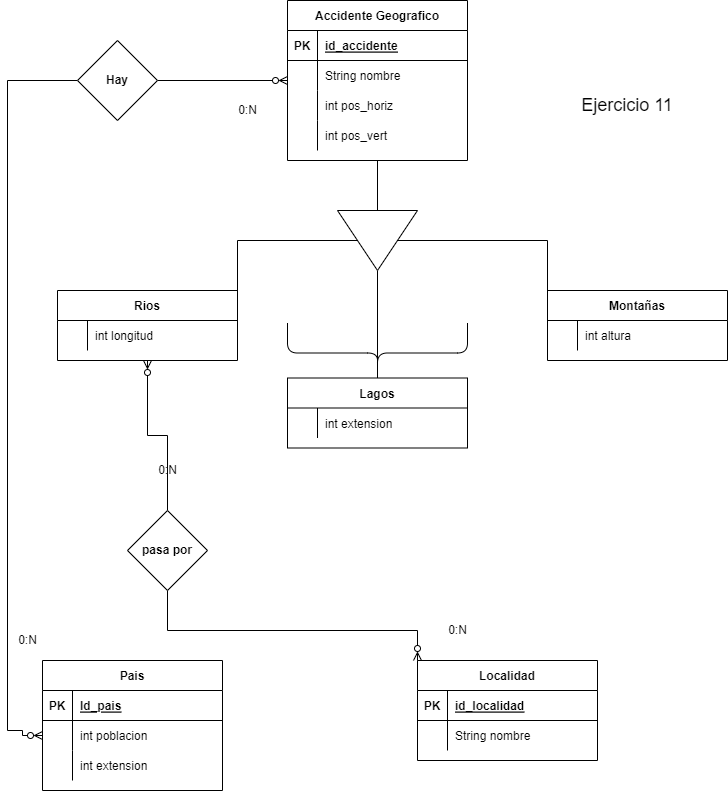

The diagram above was exported from draw.io. Its source (the exported page's mxGraphModel, read from the mxfile embedded in the PNG):
<mxGraphModel dx="1422" dy="705" grid="1" gridSize="10" guides="1" tooltips="1" connect="1" arrows="1" fold="1" page="1" pageScale="1" pageWidth="827" pageHeight="1169" math="0" shadow="0">
  <root>
    <mxCell id="0" />
    <mxCell id="1" parent="0" />
    <mxCell id="-2OOa4zjtxwh42QzZyv4-54" style="edgeStyle=orthogonalEdgeStyle;rounded=0;orthogonalLoop=1;jettySize=auto;html=1;entryX=0;entryY=0.5;entryDx=0;entryDy=0;startArrow=none;startFill=0;endArrow=none;endFill=0;" parent="1" source="-2OOa4zjtxwh42QzZyv4-1" target="-2OOa4zjtxwh42QzZyv4-53" edge="1">
      <mxGeometry relative="1" as="geometry" />
    </mxCell>
    <mxCell id="-2OOa4zjtxwh42QzZyv4-73" value="" style="edgeStyle=orthogonalEdgeStyle;rounded=0;orthogonalLoop=1;jettySize=auto;html=1;startArrow=ERzeroToMany;startFill=0;endArrow=none;endFill=0;" parent="1" source="-2OOa4zjtxwh42QzZyv4-1" target="-2OOa4zjtxwh42QzZyv4-72" edge="1">
      <mxGeometry relative="1" as="geometry" />
    </mxCell>
    <mxCell id="-2OOa4zjtxwh42QzZyv4-1" value="Accidente Geografico" style="shape=table;startSize=30;container=1;collapsible=1;childLayout=tableLayout;fixedRows=1;rowLines=0;fontStyle=1;align=center;resizeLast=1;" parent="1" vertex="1">
      <mxGeometry x="340" y="40" width="180" height="160" as="geometry" />
    </mxCell>
    <mxCell id="-2OOa4zjtxwh42QzZyv4-2" value="" style="shape=tableRow;horizontal=0;startSize=0;swimlaneHead=0;swimlaneBody=0;fillColor=none;collapsible=0;dropTarget=0;points=[[0,0.5],[1,0.5]];portConstraint=eastwest;top=0;left=0;right=0;bottom=1;" parent="-2OOa4zjtxwh42QzZyv4-1" vertex="1">
      <mxGeometry y="30" width="180" height="30" as="geometry" />
    </mxCell>
    <mxCell id="-2OOa4zjtxwh42QzZyv4-3" value="PK" style="shape=partialRectangle;connectable=0;fillColor=none;top=0;left=0;bottom=0;right=0;fontStyle=1;overflow=hidden;" parent="-2OOa4zjtxwh42QzZyv4-2" vertex="1">
      <mxGeometry width="30" height="30" as="geometry">
        <mxRectangle width="30" height="30" as="alternateBounds" />
      </mxGeometry>
    </mxCell>
    <mxCell id="-2OOa4zjtxwh42QzZyv4-4" value="id_accidente" style="shape=partialRectangle;connectable=0;fillColor=none;top=0;left=0;bottom=0;right=0;align=left;spacingLeft=6;fontStyle=5;overflow=hidden;" parent="-2OOa4zjtxwh42QzZyv4-2" vertex="1">
      <mxGeometry x="30" width="150" height="30" as="geometry">
        <mxRectangle width="150" height="30" as="alternateBounds" />
      </mxGeometry>
    </mxCell>
    <mxCell id="-2OOa4zjtxwh42QzZyv4-5" value="" style="shape=tableRow;horizontal=0;startSize=0;swimlaneHead=0;swimlaneBody=0;fillColor=none;collapsible=0;dropTarget=0;points=[[0,0.5],[1,0.5]];portConstraint=eastwest;top=0;left=0;right=0;bottom=0;" parent="-2OOa4zjtxwh42QzZyv4-1" vertex="1">
      <mxGeometry y="60" width="180" height="30" as="geometry" />
    </mxCell>
    <mxCell id="-2OOa4zjtxwh42QzZyv4-6" value="" style="shape=partialRectangle;connectable=0;fillColor=none;top=0;left=0;bottom=0;right=0;editable=1;overflow=hidden;" parent="-2OOa4zjtxwh42QzZyv4-5" vertex="1">
      <mxGeometry width="30" height="30" as="geometry">
        <mxRectangle width="30" height="30" as="alternateBounds" />
      </mxGeometry>
    </mxCell>
    <mxCell id="-2OOa4zjtxwh42QzZyv4-7" value="String nombre" style="shape=partialRectangle;connectable=0;fillColor=none;top=0;left=0;bottom=0;right=0;align=left;spacingLeft=6;overflow=hidden;" parent="-2OOa4zjtxwh42QzZyv4-5" vertex="1">
      <mxGeometry x="30" width="150" height="30" as="geometry">
        <mxRectangle width="150" height="30" as="alternateBounds" />
      </mxGeometry>
    </mxCell>
    <mxCell id="-2OOa4zjtxwh42QzZyv4-8" value="" style="shape=tableRow;horizontal=0;startSize=0;swimlaneHead=0;swimlaneBody=0;fillColor=none;collapsible=0;dropTarget=0;points=[[0,0.5],[1,0.5]];portConstraint=eastwest;top=0;left=0;right=0;bottom=0;" parent="-2OOa4zjtxwh42QzZyv4-1" vertex="1">
      <mxGeometry y="90" width="180" height="30" as="geometry" />
    </mxCell>
    <mxCell id="-2OOa4zjtxwh42QzZyv4-9" value="" style="shape=partialRectangle;connectable=0;fillColor=none;top=0;left=0;bottom=0;right=0;editable=1;overflow=hidden;" parent="-2OOa4zjtxwh42QzZyv4-8" vertex="1">
      <mxGeometry width="30" height="30" as="geometry">
        <mxRectangle width="30" height="30" as="alternateBounds" />
      </mxGeometry>
    </mxCell>
    <mxCell id="-2OOa4zjtxwh42QzZyv4-10" value="int pos_horiz" style="shape=partialRectangle;connectable=0;fillColor=none;top=0;left=0;bottom=0;right=0;align=left;spacingLeft=6;overflow=hidden;" parent="-2OOa4zjtxwh42QzZyv4-8" vertex="1">
      <mxGeometry x="30" width="150" height="30" as="geometry">
        <mxRectangle width="150" height="30" as="alternateBounds" />
      </mxGeometry>
    </mxCell>
    <mxCell id="-2OOa4zjtxwh42QzZyv4-11" value="" style="shape=tableRow;horizontal=0;startSize=0;swimlaneHead=0;swimlaneBody=0;fillColor=none;collapsible=0;dropTarget=0;points=[[0,0.5],[1,0.5]];portConstraint=eastwest;top=0;left=0;right=0;bottom=0;" parent="-2OOa4zjtxwh42QzZyv4-1" vertex="1">
      <mxGeometry y="120" width="180" height="30" as="geometry" />
    </mxCell>
    <mxCell id="-2OOa4zjtxwh42QzZyv4-12" value="" style="shape=partialRectangle;connectable=0;fillColor=none;top=0;left=0;bottom=0;right=0;editable=1;overflow=hidden;" parent="-2OOa4zjtxwh42QzZyv4-11" vertex="1">
      <mxGeometry width="30" height="30" as="geometry">
        <mxRectangle width="30" height="30" as="alternateBounds" />
      </mxGeometry>
    </mxCell>
    <mxCell id="-2OOa4zjtxwh42QzZyv4-13" value="int pos_vert" style="shape=partialRectangle;connectable=0;fillColor=none;top=0;left=0;bottom=0;right=0;align=left;spacingLeft=6;overflow=hidden;" parent="-2OOa4zjtxwh42QzZyv4-11" vertex="1">
      <mxGeometry x="30" width="150" height="30" as="geometry">
        <mxRectangle width="150" height="30" as="alternateBounds" />
      </mxGeometry>
    </mxCell>
    <mxCell id="-2OOa4zjtxwh42QzZyv4-92" value="" style="edgeStyle=orthogonalEdgeStyle;rounded=0;orthogonalLoop=1;jettySize=auto;html=1;startArrow=ERzeroToMany;startFill=0;endArrow=none;endFill=0;" parent="1" source="-2OOa4zjtxwh42QzZyv4-14" target="-2OOa4zjtxwh42QzZyv4-91" edge="1">
      <mxGeometry relative="1" as="geometry" />
    </mxCell>
    <mxCell id="-2OOa4zjtxwh42QzZyv4-14" value="Rios" style="shape=table;startSize=30;container=1;collapsible=1;childLayout=tableLayout;fixedRows=1;rowLines=0;fontStyle=1;align=center;resizeLast=1;" parent="1" vertex="1">
      <mxGeometry x="110" y="330" width="180" height="70" as="geometry" />
    </mxCell>
    <mxCell id="-2OOa4zjtxwh42QzZyv4-18" value="" style="shape=tableRow;horizontal=0;startSize=0;swimlaneHead=0;swimlaneBody=0;fillColor=none;collapsible=0;dropTarget=0;points=[[0,0.5],[1,0.5]];portConstraint=eastwest;top=0;left=0;right=0;bottom=0;" parent="-2OOa4zjtxwh42QzZyv4-14" vertex="1">
      <mxGeometry y="30" width="180" height="30" as="geometry" />
    </mxCell>
    <mxCell id="-2OOa4zjtxwh42QzZyv4-19" value="" style="shape=partialRectangle;connectable=0;fillColor=none;top=0;left=0;bottom=0;right=0;editable=1;overflow=hidden;" parent="-2OOa4zjtxwh42QzZyv4-18" vertex="1">
      <mxGeometry width="30" height="30" as="geometry">
        <mxRectangle width="30" height="30" as="alternateBounds" />
      </mxGeometry>
    </mxCell>
    <mxCell id="-2OOa4zjtxwh42QzZyv4-20" value="int longitud" style="shape=partialRectangle;connectable=0;fillColor=none;top=0;left=0;bottom=0;right=0;align=left;spacingLeft=6;overflow=hidden;" parent="-2OOa4zjtxwh42QzZyv4-18" vertex="1">
      <mxGeometry x="30" width="150" height="30" as="geometry">
        <mxRectangle width="150" height="30" as="alternateBounds" />
      </mxGeometry>
    </mxCell>
    <mxCell id="-2OOa4zjtxwh42QzZyv4-27" value="Lagos" style="shape=table;startSize=30;container=1;collapsible=1;childLayout=tableLayout;fixedRows=1;rowLines=0;fontStyle=1;align=center;resizeLast=1;" parent="1" vertex="1">
      <mxGeometry x="340" y="417.5" width="180" height="70" as="geometry" />
    </mxCell>
    <mxCell id="-2OOa4zjtxwh42QzZyv4-31" value="" style="shape=tableRow;horizontal=0;startSize=0;swimlaneHead=0;swimlaneBody=0;fillColor=none;collapsible=0;dropTarget=0;points=[[0,0.5],[1,0.5]];portConstraint=eastwest;top=0;left=0;right=0;bottom=0;" parent="-2OOa4zjtxwh42QzZyv4-27" vertex="1">
      <mxGeometry y="30" width="180" height="30" as="geometry" />
    </mxCell>
    <mxCell id="-2OOa4zjtxwh42QzZyv4-32" value="" style="shape=partialRectangle;connectable=0;fillColor=none;top=0;left=0;bottom=0;right=0;editable=1;overflow=hidden;" parent="-2OOa4zjtxwh42QzZyv4-31" vertex="1">
      <mxGeometry width="30" height="30" as="geometry">
        <mxRectangle width="30" height="30" as="alternateBounds" />
      </mxGeometry>
    </mxCell>
    <mxCell id="-2OOa4zjtxwh42QzZyv4-33" value="int extension" style="shape=partialRectangle;connectable=0;fillColor=none;top=0;left=0;bottom=0;right=0;align=left;spacingLeft=6;overflow=hidden;" parent="-2OOa4zjtxwh42QzZyv4-31" vertex="1">
      <mxGeometry x="30" width="150" height="30" as="geometry">
        <mxRectangle width="150" height="30" as="alternateBounds" />
      </mxGeometry>
    </mxCell>
    <mxCell id="-2OOa4zjtxwh42QzZyv4-40" value="Montañas" style="shape=table;startSize=30;container=1;collapsible=1;childLayout=tableLayout;fixedRows=1;rowLines=0;fontStyle=1;align=center;resizeLast=1;" parent="1" vertex="1">
      <mxGeometry x="600" y="330" width="180" height="70" as="geometry" />
    </mxCell>
    <mxCell id="-2OOa4zjtxwh42QzZyv4-44" value="" style="shape=tableRow;horizontal=0;startSize=0;swimlaneHead=0;swimlaneBody=0;fillColor=none;collapsible=0;dropTarget=0;points=[[0,0.5],[1,0.5]];portConstraint=eastwest;top=0;left=0;right=0;bottom=0;" parent="-2OOa4zjtxwh42QzZyv4-40" vertex="1">
      <mxGeometry y="30" width="180" height="30" as="geometry" />
    </mxCell>
    <mxCell id="-2OOa4zjtxwh42QzZyv4-45" value="" style="shape=partialRectangle;connectable=0;fillColor=none;top=0;left=0;bottom=0;right=0;editable=1;overflow=hidden;" parent="-2OOa4zjtxwh42QzZyv4-44" vertex="1">
      <mxGeometry width="30" height="30" as="geometry">
        <mxRectangle width="30" height="30" as="alternateBounds" />
      </mxGeometry>
    </mxCell>
    <mxCell id="-2OOa4zjtxwh42QzZyv4-46" value="int altura" style="shape=partialRectangle;connectable=0;fillColor=none;top=0;left=0;bottom=0;right=0;align=left;spacingLeft=6;overflow=hidden;" parent="-2OOa4zjtxwh42QzZyv4-44" vertex="1">
      <mxGeometry x="30" width="150" height="30" as="geometry">
        <mxRectangle width="150" height="30" as="alternateBounds" />
      </mxGeometry>
    </mxCell>
    <mxCell id="-2OOa4zjtxwh42QzZyv4-55" style="edgeStyle=orthogonalEdgeStyle;rounded=0;orthogonalLoop=1;jettySize=auto;html=1;entryX=0;entryY=0.5;entryDx=0;entryDy=0;startArrow=none;startFill=0;endArrow=none;endFill=0;" parent="1" source="-2OOa4zjtxwh42QzZyv4-53" edge="1">
      <mxGeometry relative="1" as="geometry">
        <mxPoint x="600" y="375" as="targetPoint" />
      </mxGeometry>
    </mxCell>
    <mxCell id="-2OOa4zjtxwh42QzZyv4-56" style="edgeStyle=orthogonalEdgeStyle;rounded=0;orthogonalLoop=1;jettySize=auto;html=1;entryX=1;entryY=0.5;entryDx=0;entryDy=0;startArrow=none;startFill=0;endArrow=none;endFill=0;" parent="1" source="-2OOa4zjtxwh42QzZyv4-53" edge="1">
      <mxGeometry relative="1" as="geometry">
        <mxPoint x="290" y="375" as="targetPoint" />
      </mxGeometry>
    </mxCell>
    <mxCell id="-2OOa4zjtxwh42QzZyv4-57" style="edgeStyle=orthogonalEdgeStyle;rounded=0;orthogonalLoop=1;jettySize=auto;html=1;entryX=0.5;entryY=0;entryDx=0;entryDy=0;startArrow=none;startFill=0;endArrow=none;endFill=0;" parent="1" source="-2OOa4zjtxwh42QzZyv4-53" target="-2OOa4zjtxwh42QzZyv4-27" edge="1">
      <mxGeometry relative="1" as="geometry" />
    </mxCell>
    <mxCell id="-2OOa4zjtxwh42QzZyv4-53" value="" style="triangle;whiteSpace=wrap;html=1;direction=south;" parent="1" vertex="1">
      <mxGeometry x="390" y="250" width="80" height="60" as="geometry" />
    </mxCell>
    <mxCell id="-2OOa4zjtxwh42QzZyv4-58" value="" style="shape=curlyBracket;whiteSpace=wrap;html=1;rounded=1;flipH=1;direction=north;size=0.45454545454545453;" parent="1" vertex="1">
      <mxGeometry x="340" y="362.5" width="180" height="55" as="geometry" />
    </mxCell>
    <mxCell id="-2OOa4zjtxwh42QzZyv4-59" value="Pais" style="shape=table;startSize=30;container=1;collapsible=1;childLayout=tableLayout;fixedRows=1;rowLines=0;fontStyle=1;align=center;resizeLast=1;" parent="1" vertex="1">
      <mxGeometry x="95" y="700" width="180" height="130" as="geometry" />
    </mxCell>
    <mxCell id="-2OOa4zjtxwh42QzZyv4-60" value="" style="shape=tableRow;horizontal=0;startSize=0;swimlaneHead=0;swimlaneBody=0;fillColor=none;collapsible=0;dropTarget=0;points=[[0,0.5],[1,0.5]];portConstraint=eastwest;top=0;left=0;right=0;bottom=1;" parent="-2OOa4zjtxwh42QzZyv4-59" vertex="1">
      <mxGeometry y="30" width="180" height="30" as="geometry" />
    </mxCell>
    <mxCell id="-2OOa4zjtxwh42QzZyv4-61" value="PK" style="shape=partialRectangle;connectable=0;fillColor=none;top=0;left=0;bottom=0;right=0;fontStyle=1;overflow=hidden;" parent="-2OOa4zjtxwh42QzZyv4-60" vertex="1">
      <mxGeometry width="30" height="30" as="geometry">
        <mxRectangle width="30" height="30" as="alternateBounds" />
      </mxGeometry>
    </mxCell>
    <mxCell id="-2OOa4zjtxwh42QzZyv4-62" value="Id_pais" style="shape=partialRectangle;connectable=0;fillColor=none;top=0;left=0;bottom=0;right=0;align=left;spacingLeft=6;fontStyle=5;overflow=hidden;" parent="-2OOa4zjtxwh42QzZyv4-60" vertex="1">
      <mxGeometry x="30" width="150" height="30" as="geometry">
        <mxRectangle width="150" height="30" as="alternateBounds" />
      </mxGeometry>
    </mxCell>
    <mxCell id="-2OOa4zjtxwh42QzZyv4-63" value="" style="shape=tableRow;horizontal=0;startSize=0;swimlaneHead=0;swimlaneBody=0;fillColor=none;collapsible=0;dropTarget=0;points=[[0,0.5],[1,0.5]];portConstraint=eastwest;top=0;left=0;right=0;bottom=0;" parent="-2OOa4zjtxwh42QzZyv4-59" vertex="1">
      <mxGeometry y="60" width="180" height="30" as="geometry" />
    </mxCell>
    <mxCell id="-2OOa4zjtxwh42QzZyv4-64" value="" style="shape=partialRectangle;connectable=0;fillColor=none;top=0;left=0;bottom=0;right=0;editable=1;overflow=hidden;" parent="-2OOa4zjtxwh42QzZyv4-63" vertex="1">
      <mxGeometry width="30" height="30" as="geometry">
        <mxRectangle width="30" height="30" as="alternateBounds" />
      </mxGeometry>
    </mxCell>
    <mxCell id="-2OOa4zjtxwh42QzZyv4-65" value="int poblacion" style="shape=partialRectangle;connectable=0;fillColor=none;top=0;left=0;bottom=0;right=0;align=left;spacingLeft=6;overflow=hidden;" parent="-2OOa4zjtxwh42QzZyv4-63" vertex="1">
      <mxGeometry x="30" width="150" height="30" as="geometry">
        <mxRectangle width="150" height="30" as="alternateBounds" />
      </mxGeometry>
    </mxCell>
    <mxCell id="-2OOa4zjtxwh42QzZyv4-66" value="" style="shape=tableRow;horizontal=0;startSize=0;swimlaneHead=0;swimlaneBody=0;fillColor=none;collapsible=0;dropTarget=0;points=[[0,0.5],[1,0.5]];portConstraint=eastwest;top=0;left=0;right=0;bottom=0;" parent="-2OOa4zjtxwh42QzZyv4-59" vertex="1">
      <mxGeometry y="90" width="180" height="30" as="geometry" />
    </mxCell>
    <mxCell id="-2OOa4zjtxwh42QzZyv4-67" value="" style="shape=partialRectangle;connectable=0;fillColor=none;top=0;left=0;bottom=0;right=0;editable=1;overflow=hidden;" parent="-2OOa4zjtxwh42QzZyv4-66" vertex="1">
      <mxGeometry width="30" height="30" as="geometry">
        <mxRectangle width="30" height="30" as="alternateBounds" />
      </mxGeometry>
    </mxCell>
    <mxCell id="-2OOa4zjtxwh42QzZyv4-68" value="int extension" style="shape=partialRectangle;connectable=0;fillColor=none;top=0;left=0;bottom=0;right=0;align=left;spacingLeft=6;overflow=hidden;" parent="-2OOa4zjtxwh42QzZyv4-66" vertex="1">
      <mxGeometry x="30" width="150" height="30" as="geometry">
        <mxRectangle width="150" height="30" as="alternateBounds" />
      </mxGeometry>
    </mxCell>
    <mxCell id="-2OOa4zjtxwh42QzZyv4-74" style="edgeStyle=orthogonalEdgeStyle;rounded=0;orthogonalLoop=1;jettySize=auto;html=1;startArrow=none;startFill=0;endArrow=none;endFill=0;" parent="1" source="-2OOa4zjtxwh42QzZyv4-72" edge="1">
      <mxGeometry relative="1" as="geometry">
        <mxPoint x="60" y="770" as="targetPoint" />
      </mxGeometry>
    </mxCell>
    <mxCell id="-2OOa4zjtxwh42QzZyv4-72" value="Hay" style="rhombus;whiteSpace=wrap;html=1;startSize=30;fontStyle=1;" parent="1" vertex="1">
      <mxGeometry x="130" y="80" width="80" height="80" as="geometry" />
    </mxCell>
    <mxCell id="-2OOa4zjtxwh42QzZyv4-75" style="edgeStyle=orthogonalEdgeStyle;rounded=0;orthogonalLoop=1;jettySize=auto;html=1;startArrow=ERzeroToMany;startFill=0;endArrow=none;endFill=0;" parent="1" source="-2OOa4zjtxwh42QzZyv4-63" edge="1">
      <mxGeometry relative="1" as="geometry">
        <mxPoint x="60" y="770" as="targetPoint" />
      </mxGeometry>
    </mxCell>
    <mxCell id="-2OOa4zjtxwh42QzZyv4-76" value="0:N" style="text;html=1;align=center;verticalAlign=middle;resizable=0;points=[];autosize=1;strokeColor=none;fillColor=none;" parent="1" vertex="1">
      <mxGeometry x="60" y="665" width="40" height="30" as="geometry" />
    </mxCell>
    <mxCell id="-2OOa4zjtxwh42QzZyv4-77" value="0:N" style="text;html=1;align=center;verticalAlign=middle;resizable=0;points=[];autosize=1;strokeColor=none;fillColor=none;" parent="1" vertex="1">
      <mxGeometry x="280" y="135" width="40" height="30" as="geometry" />
    </mxCell>
    <mxCell id="-2OOa4zjtxwh42QzZyv4-78" value="Localidad" style="shape=table;startSize=30;container=1;collapsible=1;childLayout=tableLayout;fixedRows=1;rowLines=0;fontStyle=1;align=center;resizeLast=1;" parent="1" vertex="1">
      <mxGeometry x="470" y="700" width="180" height="100" as="geometry" />
    </mxCell>
    <mxCell id="-2OOa4zjtxwh42QzZyv4-79" value="" style="shape=tableRow;horizontal=0;startSize=0;swimlaneHead=0;swimlaneBody=0;fillColor=none;collapsible=0;dropTarget=0;points=[[0,0.5],[1,0.5]];portConstraint=eastwest;top=0;left=0;right=0;bottom=1;" parent="-2OOa4zjtxwh42QzZyv4-78" vertex="1">
      <mxGeometry y="30" width="180" height="30" as="geometry" />
    </mxCell>
    <mxCell id="-2OOa4zjtxwh42QzZyv4-80" value="PK" style="shape=partialRectangle;connectable=0;fillColor=none;top=0;left=0;bottom=0;right=0;fontStyle=1;overflow=hidden;" parent="-2OOa4zjtxwh42QzZyv4-79" vertex="1">
      <mxGeometry width="30" height="30" as="geometry">
        <mxRectangle width="30" height="30" as="alternateBounds" />
      </mxGeometry>
    </mxCell>
    <mxCell id="-2OOa4zjtxwh42QzZyv4-81" value="id_localidad" style="shape=partialRectangle;connectable=0;fillColor=none;top=0;left=0;bottom=0;right=0;align=left;spacingLeft=6;fontStyle=5;overflow=hidden;" parent="-2OOa4zjtxwh42QzZyv4-79" vertex="1">
      <mxGeometry x="30" width="150" height="30" as="geometry">
        <mxRectangle width="150" height="30" as="alternateBounds" />
      </mxGeometry>
    </mxCell>
    <mxCell id="-2OOa4zjtxwh42QzZyv4-82" value="" style="shape=tableRow;horizontal=0;startSize=0;swimlaneHead=0;swimlaneBody=0;fillColor=none;collapsible=0;dropTarget=0;points=[[0,0.5],[1,0.5]];portConstraint=eastwest;top=0;left=0;right=0;bottom=0;" parent="-2OOa4zjtxwh42QzZyv4-78" vertex="1">
      <mxGeometry y="60" width="180" height="30" as="geometry" />
    </mxCell>
    <mxCell id="-2OOa4zjtxwh42QzZyv4-83" value="" style="shape=partialRectangle;connectable=0;fillColor=none;top=0;left=0;bottom=0;right=0;editable=1;overflow=hidden;" parent="-2OOa4zjtxwh42QzZyv4-82" vertex="1">
      <mxGeometry width="30" height="30" as="geometry">
        <mxRectangle width="30" height="30" as="alternateBounds" />
      </mxGeometry>
    </mxCell>
    <mxCell id="-2OOa4zjtxwh42QzZyv4-84" value="String nombre" style="shape=partialRectangle;connectable=0;fillColor=none;top=0;left=0;bottom=0;right=0;align=left;spacingLeft=6;overflow=hidden;" parent="-2OOa4zjtxwh42QzZyv4-82" vertex="1">
      <mxGeometry x="30" width="150" height="30" as="geometry">
        <mxRectangle width="150" height="30" as="alternateBounds" />
      </mxGeometry>
    </mxCell>
    <mxCell id="-2OOa4zjtxwh42QzZyv4-93" style="edgeStyle=orthogonalEdgeStyle;rounded=0;orthogonalLoop=1;jettySize=auto;html=1;entryX=0;entryY=0;entryDx=0;entryDy=0;startArrow=none;startFill=0;endArrow=ERzeroToMany;endFill=0;" parent="1" source="-2OOa4zjtxwh42QzZyv4-91" target="-2OOa4zjtxwh42QzZyv4-78" edge="1">
      <mxGeometry relative="1" as="geometry">
        <Array as="points">
          <mxPoint x="220" y="670" />
          <mxPoint x="470" y="670" />
        </Array>
      </mxGeometry>
    </mxCell>
    <mxCell id="-2OOa4zjtxwh42QzZyv4-91" value="pasa por" style="rhombus;whiteSpace=wrap;html=1;startSize=30;fontStyle=1;" parent="1" vertex="1">
      <mxGeometry x="180" y="550" width="80" height="80" as="geometry" />
    </mxCell>
    <mxCell id="-2OOa4zjtxwh42QzZyv4-94" value="0:N" style="text;html=1;align=center;verticalAlign=middle;resizable=0;points=[];autosize=1;strokeColor=none;fillColor=none;" parent="1" vertex="1">
      <mxGeometry x="200" y="495" width="40" height="30" as="geometry" />
    </mxCell>
    <mxCell id="-2OOa4zjtxwh42QzZyv4-95" value="0:N" style="text;html=1;align=center;verticalAlign=middle;resizable=0;points=[];autosize=1;strokeColor=none;fillColor=none;" parent="1" vertex="1">
      <mxGeometry x="490" y="655" width="40" height="30" as="geometry" />
    </mxCell>
    <mxCell id="NpCOKSkcCCqNUk0hIkBw-1" value="Ejercicio 11" style="text;html=1;strokeColor=none;fillColor=none;align=center;verticalAlign=middle;whiteSpace=wrap;rounded=0;fontSize=18;" parent="1" vertex="1">
      <mxGeometry x="630" y="130" width="100" height="30" as="geometry" />
    </mxCell>
  </root>
</mxGraphModel>